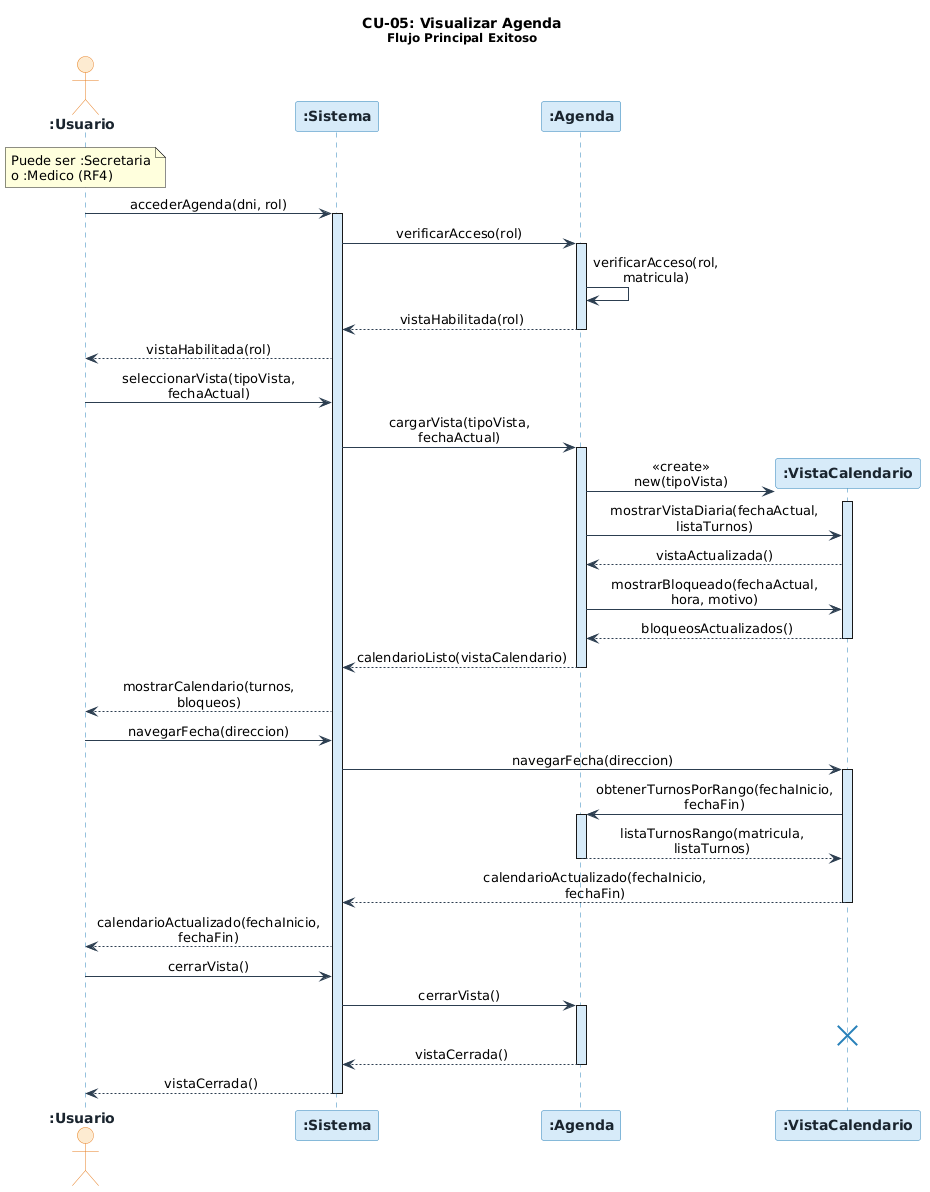

The diagram above was rendered by PlantUML. Its source (embedded in the PNG):
@startuml
skinparam sequenceMessageAlign center
skinparam responseMessageBelowArrow true
skinparam maxMessageSize 160
skinparam sequence {
    ArrowColor          #2C3E50
    LifeLineBorderColor #2980B9
    LifeLineBackgroundColor #D6EAF8
    BoxBackgroundColor  #FDFEFE
    BoxBorderColor      #2C3E50
}
skinparam participant {
    BackgroundColor #D6EAF8
    BorderColor     #2980B9
    FontColor       #1A252F
    FontStyle       bold
}
skinparam actor {
    BackgroundColor #FDEBD0
    BorderColor     #E67E22
    FontColor       #1A252F
    FontStyle       bold
}

title **CU-05: Visualizar Agenda**\n<size:12>Flujo Principal Exitoso</size>

actor       ":Usuario"              as usuario
participant ":Sistema"              as sistema
participant ":Agenda"               as agenda
participant ":VistaCalendario"      as vistaCalendario

note over usuario
  Puede ser :Secretaria
  o :Medico (RF4)
end note

' ── 1. El usuario accede a la sección Agenda (paso 1) ──────────────────────
usuario     ->  sistema             : accederAgenda(dni, rol)
activate sistema
sistema     ->  agenda              : verificarAcceso(rol)
activate agenda
agenda      ->  agenda              : verificarAcceso(rol, matricula)
agenda      -->  sistema            : vistaHabilitada(rol)
deactivate agenda
sistema     -->  usuario            : vistaHabilitada(rol)

' ── 2. El usuario elige la vista y el sistema la presenta (pasos 2-3) ──────
usuario     ->  sistema             : seleccionarVista(tipoVista, fechaActual)
sistema     ->  agenda              : cargarVista(tipoVista, fechaActual)
activate agenda

create vistaCalendario
agenda      ->  vistaCalendario     : <<create>>\nnew(tipoVista)
activate vistaCalendario

' ── 3. Carga de turnos con estado (pasos 4-5) ──────────────────────────────
agenda      ->  vistaCalendario     : mostrarVistaDiaria(fechaActual, listaTurnos)
vistaCalendario -->  agenda         : vistaActualizada()

' ── 4. Carga de horarios bloqueados con motivo (paso 6) ─────────────────────
agenda      ->  vistaCalendario     : mostrarBloqueado(fechaActual, hora, motivo)
vistaCalendario -->  agenda         : bloqueosActualizados()
deactivate vistaCalendario

agenda      -->  sistema            : calendarioListo(vistaCalendario)
deactivate agenda
sistema     -->  usuario            : mostrarCalendario(turnos, bloqueos)

' ── 5. El usuario navega entre fechas (paso 7) ──────────────────────────────
usuario     ->  sistema             : navegarFecha(direccion)
sistema     ->  vistaCalendario     : navegarFecha(direccion)
activate vistaCalendario

vistaCalendario ->  agenda          : obtenerTurnosPorRango(fechaInicio, fechaFin)
activate agenda
agenda      -->  vistaCalendario    : listaTurnosRango(matricula, listaTurnos)
deactivate agenda

vistaCalendario -->  sistema        : calendarioActualizado(fechaInicio, fechaFin)
deactivate vistaCalendario
sistema     -->  usuario            : calendarioActualizado(fechaInicio, fechaFin)

' ── 6. El usuario cierra la vista ───────────────────────────────────────────
usuario     ->  sistema             : cerrarVista()
sistema     ->  agenda              : cerrarVista()
activate agenda
destroy vistaCalendario
agenda      -->  sistema            : vistaCerrada()
deactivate agenda
sistema     -->  usuario            : vistaCerrada()
deactivate sistema
@enduml